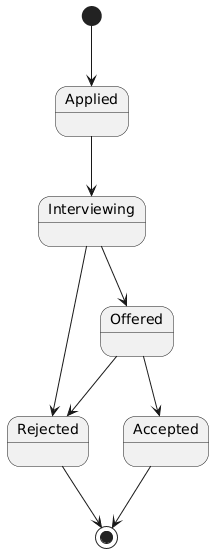

The diagram above was rendered by PlantUML. Its source (embedded in the PNG):
@startuml
[*] --> Applied
Applied --> Interviewing
Interviewing --> Offered
Interviewing --> Rejected
Offered --> Accepted
Offered --> Rejected
Accepted --> [*]
Rejected --> [*]
@enduml